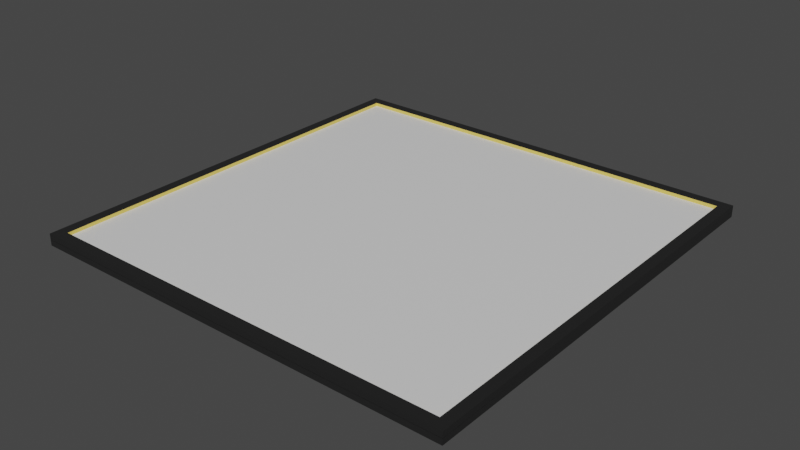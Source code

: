 # Source: FloorPaneledWithBottom.blend  (saved by Blender 2.83.19; exported with 4.5.12 LTS)
import bpy
from mathutils import Matrix  # noqa: F401  (used for matrix-valued properties, if any)

bpy.ops.wm.read_factory_settings(use_empty=True)
scene = bpy.context.scene
scene.name = 'Scene'

# ---- collections
col_collection = bpy.data.collections.new('Collection'); scene.collection.children.link(col_collection)

# ---- materials (node trees are filled in below, after node groups)
mat_highlightmat = bpy.data.materials.new('HighlightMat')
mat_highlightmat.use_transparent_shadow = False
mat_goldmat = bpy.data.materials.new('GoldMat')
mat_goldmat.use_transparent_shadow = False
mat_lightmat = bpy.data.materials.new('LightMat')
mat_lightmat.use_transparent_shadow = False
mat_highlightmat_001 = bpy.data.materials.new('HighlightMat.001')
mat_highlightmat_001.use_transparent_shadow = False
mat_goldmat_001 = bpy.data.materials.new('GoldMat.001')
mat_goldmat_001.use_transparent_shadow = False
mat_lightmat_001 = bpy.data.materials.new('LightMat.001')
mat_lightmat_001.use_transparent_shadow = False

# ---- material node trees
mat_highlightmat.use_nodes = True; mat_highlightmat.node_tree.nodes.clear()
_N = mat_highlightmat.node_tree.nodes; _L = mat_highlightmat.node_tree.links
n0 = _N.new('ShaderNodeBsdfPrincipled'); n0.name = 'Principled BSDF'; n0.location = (10, 300)
n0.distribution = 'GGX'
n0.subsurface_method = 'BURLEY'
n0.inputs[0].default_value = (0.01532, 0.01532, 0.01532, 1.0)
n0.inputs[3].default_value = 1.45
n0.inputs[27].default_value = (0.0, 0.0, 0.0, 1.0)
n0.inputs[28].default_value = 1.0
n1 = _N.new('ShaderNodeOutputMaterial'); n1.name = 'Material Output'; n1.location = (300, 300)
_L.new(n0.outputs[0], n1.inputs[0])
n1.is_active_output = True
mat_goldmat.use_nodes = True; mat_goldmat.node_tree.nodes.clear()
_N = mat_goldmat.node_tree.nodes; _L = mat_goldmat.node_tree.links
n0 = _N.new('ShaderNodeBsdfPrincipled'); n0.name = 'Principled BSDF'; n0.location = (10, 300)
n0.distribution = 'GGX'
n0.subsurface_method = 'BURLEY'
n0.inputs[0].default_value = (0.8, 0.6044, 0.1222, 1.0)
n0.inputs[3].default_value = 1.45
n0.inputs[27].default_value = (0.0, 0.0, 0.0, 1.0)
n0.inputs[28].default_value = 1.0
n1 = _N.new('ShaderNodeOutputMaterial'); n1.name = 'Material Output'; n1.location = (300, 300)
_L.new(n0.outputs[0], n1.inputs[0])
n1.is_active_output = True
mat_lightmat.use_nodes = True; mat_lightmat.node_tree.nodes.clear()
_N = mat_lightmat.node_tree.nodes; _L = mat_lightmat.node_tree.links
n0 = _N.new('ShaderNodeBsdfPrincipled'); n0.name = 'Principled BSDF'; n0.location = (10, 300)
n0.distribution = 'GGX'
n0.subsurface_method = 'BURLEY'
n0.inputs[3].default_value = 1.45
n0.inputs[27].default_value = (0.0, 0.0, 0.0, 1.0)
n0.inputs[28].default_value = 1.0
n1 = _N.new('ShaderNodeOutputMaterial'); n1.name = 'Material Output'; n1.location = (300, 300)
_L.new(n0.outputs[0], n1.inputs[0])
n1.is_active_output = True
mat_highlightmat_001.use_nodes = True; mat_highlightmat_001.node_tree.nodes.clear()
_N = mat_highlightmat_001.node_tree.nodes; _L = mat_highlightmat_001.node_tree.links
n0 = _N.new('ShaderNodeBsdfPrincipled'); n0.name = 'Principled BSDF'; n0.location = (10, 300)
n0.distribution = 'GGX'
n0.subsurface_method = 'BURLEY'
n0.inputs[0].default_value = (0.01532, 0.01532, 0.01532, 1.0)
n0.inputs[3].default_value = 1.45
n0.inputs[27].default_value = (0.0, 0.0, 0.0, 1.0)
n0.inputs[28].default_value = 1.0
n1 = _N.new('ShaderNodeOutputMaterial'); n1.name = 'Material Output'; n1.location = (300, 300)
_L.new(n0.outputs[0], n1.inputs[0])
n1.is_active_output = True
mat_goldmat_001.use_nodes = True; mat_goldmat_001.node_tree.nodes.clear()
_N = mat_goldmat_001.node_tree.nodes; _L = mat_goldmat_001.node_tree.links
n0 = _N.new('ShaderNodeBsdfPrincipled'); n0.name = 'Principled BSDF'; n0.location = (10, 300)
n0.distribution = 'GGX'
n0.subsurface_method = 'BURLEY'
n0.inputs[0].default_value = (0.8, 0.6044, 0.1222, 1.0)
n0.inputs[3].default_value = 1.45
n0.inputs[27].default_value = (0.0, 0.0, 0.0, 1.0)
n0.inputs[28].default_value = 1.0
n1 = _N.new('ShaderNodeOutputMaterial'); n1.name = 'Material Output'; n1.location = (300, 300)
_L.new(n0.outputs[0], n1.inputs[0])
n1.is_active_output = True
mat_lightmat_001.use_nodes = True; mat_lightmat_001.node_tree.nodes.clear()
_N = mat_lightmat_001.node_tree.nodes; _L = mat_lightmat_001.node_tree.links
n0 = _N.new('ShaderNodeBsdfPrincipled'); n0.name = 'Principled BSDF'; n0.location = (10, 300)
n0.distribution = 'GGX'
n0.subsurface_method = 'BURLEY'
n0.inputs[3].default_value = 1.45
n0.inputs[27].default_value = (0.0, 0.0, 0.0, 1.0)
n0.inputs[28].default_value = 1.0
n1 = _N.new('ShaderNodeOutputMaterial'); n1.name = 'Material Output'; n1.location = (300, 300)
_L.new(n0.outputs[0], n1.inputs[0])
n1.is_active_output = True

# ---- world
world_world = bpy.data.worlds.new('World'); scene.world = world_world
world_world.use_nodes = True; world_world.node_tree.nodes.clear()
_N = world_world.node_tree.nodes; _L = world_world.node_tree.links
n0 = _N.new('ShaderNodeOutputWorld'); n0.name = 'World Output'; n0.location = (300, 300)
n1 = _N.new('ShaderNodeBackground'); n1.name = 'Background'; n1.location = (10, 300)
n1.inputs[0].default_value = (0.05088, 0.05088, 0.05088, 1.0)
_L.new(n1.outputs[0], n0.inputs[0])
n0.is_active_output = True
world_world.color = (0.05088, 0.05088, 0.05088)
world_world.use_sun_shadow = False
world_world.sun_shadow_jitter_overblur = 0.0

# ---- meshes
me_cube_001 = bpy.data.meshes.new('Cube.001')
me_cube_001.from_pydata([(-1.0, -1.0, -1.0), (-1.0, 1.0, -1.0), (1.0, -1.0, -1.0), (1.0, 1.0, -1.0), (-0.9, 0.9, -0.9788), (-0.9, -0.9, -0.9788), (0.9, 0.9, -0.9788), (0.9, -0.9, -0.9788), (-0.95, 0.95, -0.9788), (-0.95, -0.95, -0.9788), (0.95, 0.95, -0.9788), (0.95, -0.95, -0.9788), (-0.95, 0.95, -0.9463), (-0.95, -0.95, -0.9463), (0.95, 0.95, -0.9463), (0.95, -0.95, -0.9463), (-1.0, 1.0, -0.9463), (-1.0, -1.0, -0.9463), (1.0, 1.0, -0.9463), (1.0, -1.0, -0.9463), (-0.9, 0.9, -0.9788), (-0.9, -0.9, -0.9788), (0.9, 0.9, -0.9788), (0.9, -0.9, -0.9788)], [], [(0, 2, 19, 17), (9, 8, 12, 13), (11, 9, 13, 15), (6, 4, 20, 22), (2, 3, 18, 19), (5, 4, 8, 9), (4, 6, 10, 8), (6, 7, 11, 10), (7, 5, 9, 11), (20, 21, 23, 22), (13, 12, 16, 17), (12, 14, 18, 16), (14, 15, 19, 18), (15, 13, 17, 19), (7, 6, 22, 23), (1, 0, 17, 16), (8, 10, 14, 12), (5, 7, 23, 21), (3, 1, 16, 18), (4, 5, 21, 20), (10, 11, 15, 14)])
me_cube_001.polygons.foreach_set('material_index', [0, 1, 1, 1, 0, 2, 2, 2, 2, 2, 0, 0, 0, 0, 1, 0, 1, 1, 0, 1, 1])
_uv = me_cube_001.uv_layers.new(name='UVMap')
_uv.uv.foreach_set('vector', [0.0, 0.0, 0.0, 0.0, 0.0, 0.0, 0.0, 0.0, 0.1313, 0.7437, 0.1312, 0.5062, 0.1312, 0.5062, 0.1313, 0.7437, 0.3688, 0.7437, 0.1313, 0.7437, 0.1313, 0.7437, 0.3688, 0.7437, 0.3625, 0.5125, 0.1375, 0.5125, 0.1375, 0.5125, 0.3625, 0.5125, 0.0, 0.0, 0.0, 0.0, 0.0, 0.0, 0.0, 0.0, 0.1375, 0.7375, 0.1375, 0.5125, 0.1312, 0.5062, 0.1313, 0.7437, 0.1375, 0.5125, 0.3625, 0.5125, 0.3687, 0.5062, 0.1312, 0.5062, 0.3625, 0.5125, 0.3625, 0.7375, 0.3688, 0.7437, 0.3687, 0.5062, 0.3625, 0.7375, 0.1375, 0.7375, 0.1313, 0.7437, 0.3688, 0.7437, 0.1375, 0.5125, 0.1375, 0.7375, 0.3625, 0.7375, 0.3625, 0.5125, 0.1313, 0.7437, 0.1312, 0.5062, 0.125, 0.5, 0.125, 0.75, 0.1312, 0.5062, 0.3687, 0.5062, 0.375, 0.5, 0.125, 0.5, 0.3687, 0.5062, 0.3688, 0.7437, 0.375, 0.75, 0.375, 0.5, 0.3688, 0.7437, 0.1313, 0.7437, 0.125, 0.75, 0.375, 0.75, 0.3625, 0.7375, 0.3625, 0.5125, 0.3625, 0.5125, 0.3625, 0.7375, 0.0, 0.0, 0.0, 0.0, 0.0, 0.0, 0.0, 0.0, 0.1312, 0.5062, 0.3687, 0.5062, 0.3687, 0.5062, 0.1312, 0.5062, 0.1375, 0.7375, 0.3625, 0.7375, 0.3625, 0.7375, 0.1375, 0.7375, 0.0, 0.0, 0.0, 0.0, 0.0, 0.0, 0.0, 0.0, 0.1375, 0.5125, 0.1375, 0.7375, 0.1375, 0.7375, 0.1375, 0.5125, 0.3687, 0.5062, 0.3688, 0.7437, 0.3688, 0.7437, 0.3687, 0.5062])
_ca = me_cube_001.color_attributes.new('Col', 'BYTE_COLOR', 'CORNER')
_ca.data.foreach_set('color', [1.0, 1.0, 1.0, 1.0, 1.0, 1.0, 1.0, 1.0, 1.0, 1.0, 1.0, 1.0, 1.0, 1.0, 1.0, 1.0, 1.0, 1.0, 1.0, 1.0, 1.0, 1.0, 1.0, 1.0, 1.0, 1.0, 1.0, 1.0, 1.0, 1.0, 1.0, 1.0, 1.0, 1.0, 1.0, 1.0, 1.0, 1.0, 1.0, 1.0, 1.0, 1.0, 1.0, 1.0, 1.0, 1.0, 1.0, 1.0, 1.0, 1.0, 1.0, 1.0, 1.0, 1.0, 1.0, 1.0, 1.0, 1.0, 1.0, 1.0, 1.0, 1.0, 1.0, 1.0, 1.0, 1.0, 1.0, 1.0, 1.0, 1.0, 1.0, 1.0, 1.0, 1.0, 1.0, 1.0, 1.0, 1.0, 1.0, 1.0, 1.0, 1.0, 1.0, 1.0, 1.0, 1.0, 1.0, 1.0, 1.0, 1.0, 1.0, 1.0, 1.0, 1.0, 1.0, 1.0, 1.0, 1.0, 1.0, 1.0, 1.0, 1.0, 1.0, 1.0, 1.0, 1.0, 1.0, 1.0, 1.0, 1.0, 1.0, 1.0, 1.0, 1.0, 1.0, 1.0, 1.0, 1.0, 1.0, 1.0, 1.0, 1.0, 1.0, 1.0, 1.0, 1.0, 1.0, 1.0, 1.0, 1.0, 1.0, 1.0, 1.0, 1.0, 1.0, 1.0, 1.0, 1.0, 1.0, 1.0, 1.0, 1.0, 1.0, 1.0, 1.0, 1.0, 1.0, 1.0, 1.0, 1.0, 1.0, 1.0, 1.0, 1.0, 1.0, 1.0, 1.0, 1.0, 1.0, 1.0, 1.0, 1.0, 1.0, 1.0, 1.0, 1.0, 1.0, 1.0, 1.0, 1.0, 1.0, 1.0, 1.0, 1.0, 1.0, 1.0, 1.0, 1.0, 1.0, 1.0, 1.0, 1.0, 1.0, 1.0, 1.0, 1.0, 1.0, 1.0, 1.0, 1.0, 1.0, 1.0, 1.0, 1.0, 1.0, 1.0, 1.0, 1.0, 1.0, 1.0, 1.0, 1.0, 1.0, 1.0, 1.0, 1.0, 1.0, 1.0, 1.0, 1.0, 1.0, 1.0, 1.0, 1.0, 1.0, 1.0, 1.0, 1.0, 1.0, 1.0, 1.0, 1.0, 1.0, 1.0, 1.0, 1.0, 1.0, 1.0, 1.0, 1.0, 1.0, 1.0, 1.0, 1.0, 1.0, 1.0, 1.0, 1.0, 1.0, 1.0, 1.0, 1.0, 1.0, 1.0, 1.0, 1.0, 1.0, 1.0, 1.0, 1.0, 1.0, 1.0, 1.0, 1.0, 1.0, 1.0, 1.0, 1.0, 1.0, 1.0, 1.0, 1.0, 1.0, 1.0, 1.0, 1.0, 1.0, 1.0, 1.0, 1.0, 1.0, 1.0, 1.0, 1.0, 1.0, 1.0, 1.0, 1.0, 1.0, 1.0, 1.0, 1.0, 1.0, 1.0, 1.0, 1.0, 1.0, 1.0, 1.0, 1.0, 1.0, 1.0, 1.0, 1.0, 1.0, 1.0, 1.0, 1.0, 1.0, 1.0, 1.0, 1.0, 1.0, 1.0, 1.0, 1.0, 1.0, 1.0, 1.0, 1.0, 1.0, 1.0, 1.0, 1.0, 1.0, 1.0, 1.0, 1.0, 1.0, 1.0, 1.0, 1.0, 1.0, 1.0, 1.0, 1.0, 1.0, 1.0, 1.0, 1.0, 1.0, 1.0, 1.0, 1.0, 1.0, 1.0])
me_cube_001.materials.append(mat_highlightmat)
me_cube_001.materials.append(mat_goldmat)
me_cube_001.materials.append(mat_lightmat)
me_cube_001.use_remesh_fix_poles = True
me_cube_001.use_remesh_preserve_attributes = False
me_cube_001.use_mirror_vertex_groups = False
me_cube_001.update()
me_cube_002 = bpy.data.meshes.new('Cube.002')
me_cube_002.from_pydata([(-1.0, -1.0, -1.0), (-1.0, 1.0, -1.0), (1.0, -1.0, -1.0), (1.0, 1.0, -1.0), (-0.9, 0.9, -1.0), (-0.9, -0.9, -1.0), (0.9, 0.9, -1.0), (0.9, -0.9, -1.0), (-0.95, 0.95, -1.0), (-0.95, -0.95, -1.0), (0.95, 0.95, -1.0), (0.95, -0.95, -1.0), (-0.95, 0.95, -0.9463), (-0.95, -0.95, -0.9463), (0.95, 0.95, -0.9463), (0.95, -0.95, -0.9463), (-1.0, 1.0, -0.9463), (-1.0, -1.0, -0.9463), (1.0, 1.0, -0.9463), (1.0, -1.0, -0.9463), (-0.9, 0.9, -0.9463), (-0.9, -0.9, -0.9463), (0.9, 0.9, -0.9463), (0.9, -0.9, -0.9463)], [], [(0, 2, 19, 17), (9, 8, 12, 13), (11, 9, 13, 15), (6, 4, 20, 22), (2, 3, 18, 19), (5, 4, 8, 9), (4, 6, 10, 8), (6, 7, 11, 10), (7, 5, 9, 11), (20, 21, 23, 22), (13, 12, 16, 17), (12, 14, 18, 16), (14, 15, 19, 18), (15, 13, 17, 19), (7, 6, 22, 23), (1, 0, 17, 16), (8, 10, 14, 12), (5, 7, 23, 21), (3, 1, 16, 18), (4, 5, 21, 20), (10, 11, 15, 14)])
me_cube_002.polygons.foreach_set('material_index', [0, 1, 1, 1, 0, 2, 2, 2, 2, 0, 0, 0, 0, 0, 1, 0, 1, 1, 0, 1, 1])
_uv = me_cube_002.uv_layers.new(name='UVMap')
_uv.uv.foreach_set('vector', [0.0, 0.0, 0.0, 0.0, 0.0, 0.0, 0.0, 0.0, 0.1313, 0.7437, 0.1312, 0.5062, 0.1312, 0.5062, 0.1313, 0.7437, 0.3688, 0.7437, 0.1313, 0.7437, 0.1313, 0.7437, 0.3688, 0.7437, 0.3625, 0.5125, 0.1375, 0.5125, 0.1375, 0.5125, 0.3625, 0.5125, 0.0, 0.0, 0.0, 0.0, 0.0, 0.0, 0.0, 0.0, 0.1375, 0.7375, 0.1375, 0.5125, 0.1312, 0.5062, 0.1313, 0.7437, 0.1375, 0.5125, 0.3625, 0.5125, 0.3687, 0.5062, 0.1312, 0.5062, 0.3625, 0.5125, 0.3625, 0.7375, 0.3688, 0.7437, 0.3687, 0.5062, 0.3625, 0.7375, 0.1375, 0.7375, 0.1313, 0.7437, 0.3688, 0.7437, 0.1375, 0.5125, 0.1375, 0.7375, 0.3625, 0.7375, 0.3625, 0.5125, 0.1313, 0.7437, 0.1312, 0.5062, 0.125, 0.5, 0.125, 0.75, 0.1312, 0.5062, 0.3687, 0.5062, 0.375, 0.5, 0.125, 0.5, 0.3687, 0.5062, 0.3688, 0.7437, 0.375, 0.75, 0.375, 0.5, 0.3688, 0.7437, 0.1313, 0.7437, 0.125, 0.75, 0.375, 0.75, 0.3625, 0.7375, 0.3625, 0.5125, 0.3625, 0.5125, 0.3625, 0.7375, 0.0, 0.0, 0.0, 0.0, 0.0, 0.0, 0.0, 0.0, 0.1312, 0.5062, 0.3687, 0.5062, 0.3687, 0.5062, 0.1312, 0.5062, 0.1375, 0.7375, 0.3625, 0.7375, 0.3625, 0.7375, 0.1375, 0.7375, 0.0, 0.0, 0.0, 0.0, 0.0, 0.0, 0.0, 0.0, 0.1375, 0.5125, 0.1375, 0.7375, 0.1375, 0.7375, 0.1375, 0.5125, 0.3687, 0.5062, 0.3688, 0.7437, 0.3688, 0.7437, 0.3687, 0.5062])
_ca = me_cube_002.color_attributes.new('Col', 'BYTE_COLOR', 'CORNER')
_ca.data.foreach_set('color', [1.0, 1.0, 1.0, 1.0, 1.0, 1.0, 1.0, 1.0, 1.0, 1.0, 1.0, 1.0, 1.0, 1.0, 1.0, 1.0, 1.0, 1.0, 1.0, 1.0, 1.0, 1.0, 1.0, 1.0, 1.0, 1.0, 1.0, 1.0, 1.0, 1.0, 1.0, 1.0, 1.0, 1.0, 1.0, 1.0, 1.0, 1.0, 1.0, 1.0, 1.0, 1.0, 1.0, 1.0, 1.0, 1.0, 1.0, 1.0, 1.0, 1.0, 1.0, 1.0, 1.0, 1.0, 1.0, 1.0, 1.0, 1.0, 1.0, 1.0, 1.0, 1.0, 1.0, 1.0, 1.0, 1.0, 1.0, 1.0, 1.0, 1.0, 1.0, 1.0, 1.0, 1.0, 1.0, 1.0, 1.0, 1.0, 1.0, 1.0, 1.0, 1.0, 1.0, 1.0, 1.0, 1.0, 1.0, 1.0, 1.0, 1.0, 1.0, 1.0, 1.0, 1.0, 1.0, 1.0, 1.0, 1.0, 1.0, 1.0, 1.0, 1.0, 1.0, 1.0, 1.0, 1.0, 1.0, 1.0, 1.0, 1.0, 1.0, 1.0, 1.0, 1.0, 1.0, 1.0, 1.0, 1.0, 1.0, 1.0, 1.0, 1.0, 1.0, 1.0, 1.0, 1.0, 1.0, 1.0, 1.0, 1.0, 1.0, 1.0, 1.0, 1.0, 1.0, 1.0, 1.0, 1.0, 1.0, 1.0, 1.0, 1.0, 1.0, 1.0, 1.0, 1.0, 1.0, 1.0, 1.0, 1.0, 1.0, 1.0, 1.0, 1.0, 1.0, 1.0, 1.0, 1.0, 1.0, 1.0, 1.0, 1.0, 1.0, 1.0, 1.0, 1.0, 1.0, 1.0, 1.0, 1.0, 1.0, 1.0, 1.0, 1.0, 1.0, 1.0, 1.0, 1.0, 1.0, 1.0, 1.0, 1.0, 1.0, 1.0, 1.0, 1.0, 1.0, 1.0, 1.0, 1.0, 1.0, 1.0, 1.0, 1.0, 1.0, 1.0, 1.0, 1.0, 1.0, 1.0, 1.0, 1.0, 1.0, 1.0, 1.0, 1.0, 1.0, 1.0, 1.0, 1.0, 1.0, 1.0, 1.0, 1.0, 1.0, 1.0, 1.0, 1.0, 1.0, 1.0, 1.0, 1.0, 1.0, 1.0, 1.0, 1.0, 1.0, 1.0, 1.0, 1.0, 1.0, 1.0, 1.0, 1.0, 1.0, 1.0, 1.0, 1.0, 1.0, 1.0, 1.0, 1.0, 1.0, 1.0, 1.0, 1.0, 1.0, 1.0, 1.0, 1.0, 1.0, 1.0, 1.0, 1.0, 1.0, 1.0, 1.0, 1.0, 1.0, 1.0, 1.0, 1.0, 1.0, 1.0, 1.0, 1.0, 1.0, 1.0, 1.0, 1.0, 1.0, 1.0, 1.0, 1.0, 1.0, 1.0, 1.0, 1.0, 1.0, 1.0, 1.0, 1.0, 1.0, 1.0, 1.0, 1.0, 1.0, 1.0, 1.0, 1.0, 1.0, 1.0, 1.0, 1.0, 1.0, 1.0, 1.0, 1.0, 1.0, 1.0, 1.0, 1.0, 1.0, 1.0, 1.0, 1.0, 1.0, 1.0, 1.0, 1.0, 1.0, 1.0, 1.0, 1.0, 1.0, 1.0, 1.0, 1.0, 1.0, 1.0, 1.0, 1.0, 1.0, 1.0, 1.0, 1.0, 1.0, 1.0, 1.0, 1.0, 1.0, 1.0, 1.0, 1.0, 1.0, 1.0])
me_cube_002.materials.append(mat_highlightmat_001)
me_cube_002.materials.append(mat_goldmat_001)
me_cube_002.materials.append(mat_lightmat_001)
me_cube_002.use_remesh_fix_poles = True
me_cube_002.use_remesh_preserve_attributes = False
me_cube_002.use_mirror_vertex_groups = False
me_cube_002.update()

# ---- objects
ob_cube_001 = bpy.data.objects.new('Cube.001', me_cube_001)
ob_cube_002 = bpy.data.objects.new('Cube.002', me_cube_002)

# ---- transforms, parenting, visibility, modifiers, constraints
ob_cube_001.location = (0.0, 0.0, 0.0)
ob_cube_001.scale = (2.0, 2.0, 1.0)
ob_cube_001.lineart.crease_threshold = 0.0
ob_cube_002.location = (0.0, 0.0, -2.0)
ob_cube_002.rotation_euler = (3.142, 0.0, 0.0)
ob_cube_002.scale = (2.0, 2.0, 1.0)
ob_cube_002.lineart.crease_threshold = 0.0

# ---- collection membership
col_collection.objects.link(ob_cube_001)
col_collection.objects.link(ob_cube_002)

# ---- scene / render settings (as saved in the file)
scene.frame_start = 1; scene.frame_end = 250; scene.frame_set(1)
scene.render.engine = 'BLENDER_EEVEE_NEXT'
scene.cycles.samples = 128
scene.cycles.sampling_pattern = 'TABULATED_SOBOL'
scene.cycles.use_adaptive_sampling = False
scene.cycles.use_light_tree = False
scene.view_settings.view_transform = 'Filmic'
bpy.context.view_layer.update()

# ---- added for rendering (the .blend has no active camera and no usable light): camera, sun
cam_auto = bpy.data.cameras.new('AutoCamera')
cam_auto.lens = 50.0
cam_auto.sensor_width = 36.0
cam_auto.clip_end = 1000.0
ob_auto_camera = bpy.data.objects.new('AutoCamera', cam_auto)
scene.collection.objects.link(ob_auto_camera)
ob_auto_camera.location = (5.2348, -6.28176, 3.18784)
ob_auto_camera.rotation_euler = (1.09748, -7.21219e-08, 0.694738)
scene.camera = ob_auto_camera
light_auto_sun = bpy.data.lights.new('AutoSun', 'SUN')
light_auto_sun.energy = 3.0
light_auto_sun.angle = 0.0523599
ob_auto_sun = bpy.data.objects.new('AutoSun', light_auto_sun)
scene.collection.objects.link(ob_auto_sun)
ob_auto_sun.rotation_euler = (0.872665, 0.174533, 0.523599)
bpy.context.view_layer.update()
